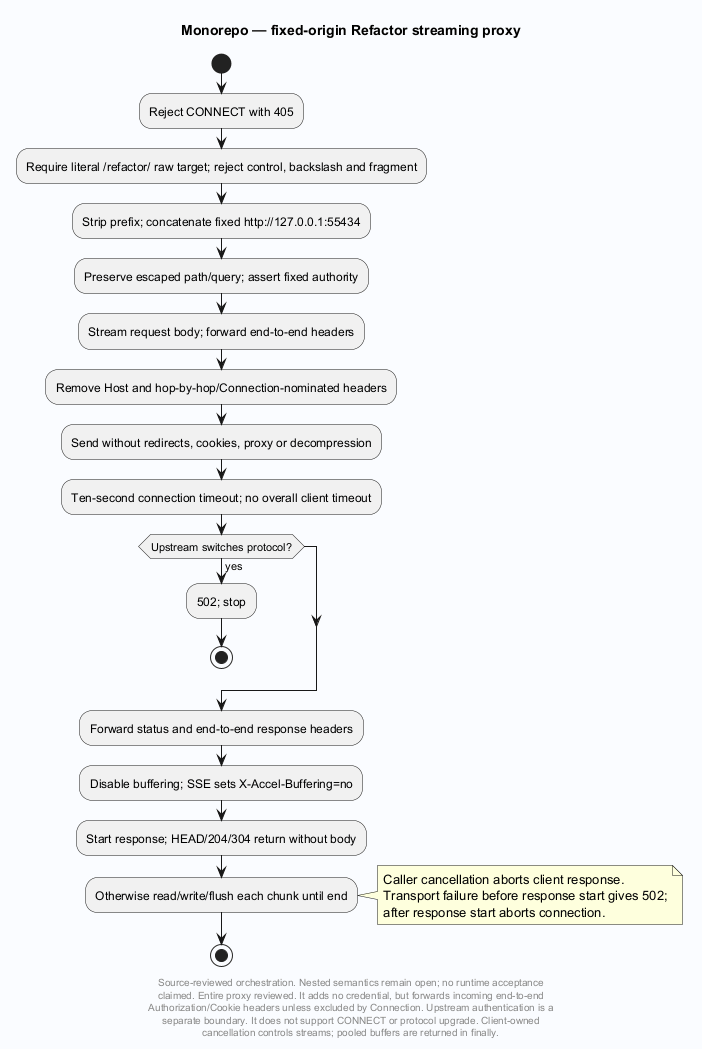

The diagram above was rendered by PlantUML. Its source (embedded in the PNG):
@startuml
' Evidence: Laplace/app/Laplace.Endpoints.OpenAICompat/RefactorProxyMiddleware.cs SHA256 15d0270bb3e760900da8438f459419db045ed4db457963c9f839bdfc05175664
' Evidence: Laplace/app/Laplace.Endpoints.OpenAICompat/Program.cs SHA256 97454cdfa33b2c0bdd7eef44de4d6ee79c82732207d2f655b573d2ba1f2f816b
skinparam backgroundColor #FAFCFF
skinparam shadowing false
skinparam defaultFontName SansSerif
title Monorepo — fixed-origin Refactor streaming proxy
start
:Reject CONNECT with 405;
:Require literal /refactor/ raw target; reject control, backslash and fragment;
:Strip prefix; concatenate fixed http://127.0.0.1:55434;
:Preserve escaped path/query; assert fixed authority;
:Stream request body; forward end-to-end headers;
:Remove Host and hop-by-hop/Connection-nominated headers;
:Send without redirects, cookies, proxy or decompression;
:Ten-second connection timeout; no overall client timeout;
if (Upstream switches protocol?) then (yes)
 :502; stop;
 stop
endif
:Forward status and end-to-end response headers;
:Disable buffering; SSE sets X-Accel-Buffering=no;
:Start response; HEAD/204/304 return without body;
:Otherwise read/write/flush each chunk until end;
note right
 Caller cancellation aborts client response.
 Transport failure before response start gives 502;
 after response start aborts connection.
end note
stop
footer
Source-reviewed orchestration. Nested semantics remain open; no runtime acceptance
claimed. Entire proxy reviewed. It adds no credential, but forwards incoming end-to-end
Authorization/Cookie headers unless excluded by Connection. Upstream authentication is a
separate boundary. It does not support CONNECT or protocol upgrade. Client-owned
cancellation controls streams; pooled buffers are returned in finally.
end footer

@enduml